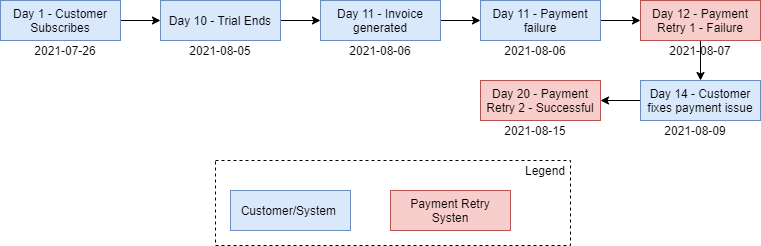

The diagram above was exported from draw.io. Its source (the exported page's mxGraphModel, read from the mxfile embedded in the PNG):
<mxGraphModel dx="782" dy="396" grid="1" gridSize="10" guides="1" tooltips="1" connect="1" arrows="1" fold="1" page="1" pageScale="1" pageWidth="850" pageHeight="1100" math="0" shadow="0">
  <root>
    <mxCell id="rB4K3EMBWWmtMol2CL0K-0" />
    <mxCell id="rB4K3EMBWWmtMol2CL0K-1" parent="rB4K3EMBWWmtMol2CL0K-0" />
    <mxCell id="RePvKQAdJETP6gQ1V2G2-0" style="edgeStyle=orthogonalEdgeStyle;rounded=0;orthogonalLoop=1;jettySize=auto;html=1;exitX=1;exitY=0.5;exitDx=0;exitDy=0;entryX=0;entryY=0.5;entryDx=0;entryDy=0;" parent="rB4K3EMBWWmtMol2CL0K-1" source="rB4K3EMBWWmtMol2CL0K-2" target="zC371Rti79twj9CZnQ_U-0" edge="1">
      <mxGeometry relative="1" as="geometry" />
    </mxCell>
    <mxCell id="rB4K3EMBWWmtMol2CL0K-2" value="Day 1 - Customer Subscribes&lt;br&gt;" style="rounded=0;whiteSpace=wrap;html=1;fillColor=#dae8fc;strokeColor=#6c8ebf;" parent="rB4K3EMBWWmtMol2CL0K-1" vertex="1">
      <mxGeometry x="40" y="40" width="120" height="40" as="geometry" />
    </mxCell>
    <mxCell id="RePvKQAdJETP6gQ1V2G2-3" style="edgeStyle=orthogonalEdgeStyle;rounded=0;orthogonalLoop=1;jettySize=auto;html=1;exitX=1;exitY=0.5;exitDx=0;exitDy=0;entryX=0;entryY=0.5;entryDx=0;entryDy=0;" parent="rB4K3EMBWWmtMol2CL0K-1" source="rB4K3EMBWWmtMol2CL0K-3" target="rB4K3EMBWWmtMol2CL0K-4" edge="1">
      <mxGeometry relative="1" as="geometry" />
    </mxCell>
    <mxCell id="rB4K3EMBWWmtMol2CL0K-3" value="Day 11 - Payment failure" style="rounded=0;whiteSpace=wrap;html=1;fillColor=#dae8fc;strokeColor=#6c8ebf;" parent="rB4K3EMBWWmtMol2CL0K-1" vertex="1">
      <mxGeometry x="520" y="40" width="120" height="40" as="geometry" />
    </mxCell>
    <mxCell id="e6YYC579CkdMot-t3lHI-0" style="edgeStyle=orthogonalEdgeStyle;rounded=0;orthogonalLoop=1;jettySize=auto;html=1;entryX=0.5;entryY=0;entryDx=0;entryDy=0;" parent="rB4K3EMBWWmtMol2CL0K-1" source="rB4K3EMBWWmtMol2CL0K-4" target="rB4K3EMBWWmtMol2CL0K-6" edge="1">
      <mxGeometry relative="1" as="geometry" />
    </mxCell>
    <mxCell id="rB4K3EMBWWmtMol2CL0K-4" value="Day 12 - Payment Retry 1 - Failure" style="rounded=0;whiteSpace=wrap;html=1;fillColor=#f8cecc;strokeColor=#b85450;" parent="rB4K3EMBWWmtMol2CL0K-1" vertex="1">
      <mxGeometry x="680" y="40" width="120" height="40" as="geometry" />
    </mxCell>
    <mxCell id="e6YYC579CkdMot-t3lHI-1" style="edgeStyle=orthogonalEdgeStyle;rounded=0;orthogonalLoop=1;jettySize=auto;html=1;exitX=0;exitY=0.5;exitDx=0;exitDy=0;entryX=1;entryY=0.5;entryDx=0;entryDy=0;" parent="rB4K3EMBWWmtMol2CL0K-1" source="rB4K3EMBWWmtMol2CL0K-6" target="rB4K3EMBWWmtMol2CL0K-7" edge="1">
      <mxGeometry relative="1" as="geometry" />
    </mxCell>
    <mxCell id="rB4K3EMBWWmtMol2CL0K-6" value="Day 14 - Customer fixes payment issue" style="rounded=0;whiteSpace=wrap;html=1;fillColor=#dae8fc;strokeColor=#6c8ebf;" parent="rB4K3EMBWWmtMol2CL0K-1" vertex="1">
      <mxGeometry x="680" y="120" width="120" height="40" as="geometry" />
    </mxCell>
    <mxCell id="rB4K3EMBWWmtMol2CL0K-7" value="Day 20 - Payment Retry 2 - Successful" style="rounded=0;whiteSpace=wrap;html=1;fillColor=#f8cecc;strokeColor=#b85450;" parent="rB4K3EMBWWmtMol2CL0K-1" vertex="1">
      <mxGeometry x="520" y="120" width="120" height="40" as="geometry" />
    </mxCell>
    <mxCell id="MW-dQei5dXO2PhE6A8pw-3" style="edgeStyle=orthogonalEdgeStyle;rounded=0;orthogonalLoop=1;jettySize=auto;html=1;exitX=1;exitY=0.5;exitDx=0;exitDy=0;entryX=0;entryY=0.5;entryDx=0;entryDy=0;" parent="rB4K3EMBWWmtMol2CL0K-1" source="zC371Rti79twj9CZnQ_U-0" target="MW-dQei5dXO2PhE6A8pw-0" edge="1">
      <mxGeometry relative="1" as="geometry" />
    </mxCell>
    <mxCell id="zC371Rti79twj9CZnQ_U-0" value="Day 10 - Trial Ends" style="rounded=0;whiteSpace=wrap;html=1;fillColor=#dae8fc;strokeColor=#6c8ebf;" parent="rB4K3EMBWWmtMol2CL0K-1" vertex="1">
      <mxGeometry x="200" y="40" width="120" height="40" as="geometry" />
    </mxCell>
    <mxCell id="9B5PKMjGAyrfwj8kRlno-0" value="2021-07-26" style="text;html=1;strokeColor=none;fillColor=none;align=center;verticalAlign=middle;whiteSpace=wrap;rounded=0;" parent="rB4K3EMBWWmtMol2CL0K-1" vertex="1">
      <mxGeometry x="60" y="80" width="90" height="20" as="geometry" />
    </mxCell>
    <mxCell id="3v1C4fTFQ_QoODBUTldC-0" value="2021-08-05" style="text;html=1;strokeColor=none;fillColor=none;align=center;verticalAlign=middle;whiteSpace=wrap;rounded=0;" parent="rB4K3EMBWWmtMol2CL0K-1" vertex="1">
      <mxGeometry x="215" y="80" width="90" height="20" as="geometry" />
    </mxCell>
    <mxCell id="3v1C4fTFQ_QoODBUTldC-1" value="2021-08-06" style="text;html=1;strokeColor=none;fillColor=none;align=center;verticalAlign=middle;whiteSpace=wrap;rounded=0;" parent="rB4K3EMBWWmtMol2CL0K-1" vertex="1">
      <mxGeometry x="530" y="80" width="90" height="20" as="geometry" />
    </mxCell>
    <mxCell id="3v1C4fTFQ_QoODBUTldC-2" value="2021-08-07" style="text;html=1;strokeColor=none;fillColor=none;align=center;verticalAlign=middle;whiteSpace=wrap;rounded=0;" parent="rB4K3EMBWWmtMol2CL0K-1" vertex="1">
      <mxGeometry x="695" y="80" width="90" height="20" as="geometry" />
    </mxCell>
    <mxCell id="3v1C4fTFQ_QoODBUTldC-4" value="2021-08-09" style="text;html=1;strokeColor=none;fillColor=none;align=center;verticalAlign=middle;whiteSpace=wrap;rounded=0;" parent="rB4K3EMBWWmtMol2CL0K-1" vertex="1">
      <mxGeometry x="690" y="160" width="90" height="20" as="geometry" />
    </mxCell>
    <mxCell id="3v1C4fTFQ_QoODBUTldC-5" value="2021-08-15" style="text;html=1;strokeColor=none;fillColor=none;align=center;verticalAlign=middle;whiteSpace=wrap;rounded=0;" parent="rB4K3EMBWWmtMol2CL0K-1" vertex="1">
      <mxGeometry x="530" y="160" width="90" height="20" as="geometry" />
    </mxCell>
    <mxCell id="xUGbgR-QlsVqdu9NtgpL-0" value="Customer/System&amp;nbsp;" style="rounded=0;whiteSpace=wrap;html=1;fillColor=#dae8fc;strokeColor=#6c8ebf;" parent="rB4K3EMBWWmtMol2CL0K-1" vertex="1">
      <mxGeometry x="270" y="230" width="120" height="40" as="geometry" />
    </mxCell>
    <mxCell id="xUGbgR-QlsVqdu9NtgpL-1" value="Payment Retry Systen" style="rounded=0;whiteSpace=wrap;html=1;fillColor=#f8cecc;strokeColor=#b85450;" parent="rB4K3EMBWWmtMol2CL0K-1" vertex="1">
      <mxGeometry x="430" y="230" width="120" height="40" as="geometry" />
    </mxCell>
    <mxCell id="xUGbgR-QlsVqdu9NtgpL-2" value="" style="rounded=0;whiteSpace=wrap;html=1;fillColor=none;dashed=1;" parent="rB4K3EMBWWmtMol2CL0K-1" vertex="1">
      <mxGeometry x="255" y="200" width="355" height="85" as="geometry" />
    </mxCell>
    <mxCell id="xUGbgR-QlsVqdu9NtgpL-4" value="Legend" style="text;html=1;strokeColor=none;fillColor=none;align=center;verticalAlign=middle;whiteSpace=wrap;rounded=0;dashed=1;" parent="rB4K3EMBWWmtMol2CL0K-1" vertex="1">
      <mxGeometry x="565" y="200" width="40" height="20" as="geometry" />
    </mxCell>
    <mxCell id="MW-dQei5dXO2PhE6A8pw-4" style="edgeStyle=orthogonalEdgeStyle;rounded=0;orthogonalLoop=1;jettySize=auto;html=1;exitX=1;exitY=0.5;exitDx=0;exitDy=0;" parent="rB4K3EMBWWmtMol2CL0K-1" source="MW-dQei5dXO2PhE6A8pw-0" target="rB4K3EMBWWmtMol2CL0K-3" edge="1">
      <mxGeometry relative="1" as="geometry" />
    </mxCell>
    <mxCell id="MW-dQei5dXO2PhE6A8pw-0" value="Day 11 - Invoice generated" style="rounded=0;whiteSpace=wrap;html=1;fillColor=#dae8fc;strokeColor=#6c8ebf;" parent="rB4K3EMBWWmtMol2CL0K-1" vertex="1">
      <mxGeometry x="360" y="40" width="120" height="40" as="geometry" />
    </mxCell>
    <mxCell id="MW-dQei5dXO2PhE6A8pw-5" value="2021-08-06" style="text;html=1;strokeColor=none;fillColor=none;align=center;verticalAlign=middle;whiteSpace=wrap;rounded=0;" parent="rB4K3EMBWWmtMol2CL0K-1" vertex="1">
      <mxGeometry x="375" y="80" width="90" height="20" as="geometry" />
    </mxCell>
  </root>
</mxGraphModel>